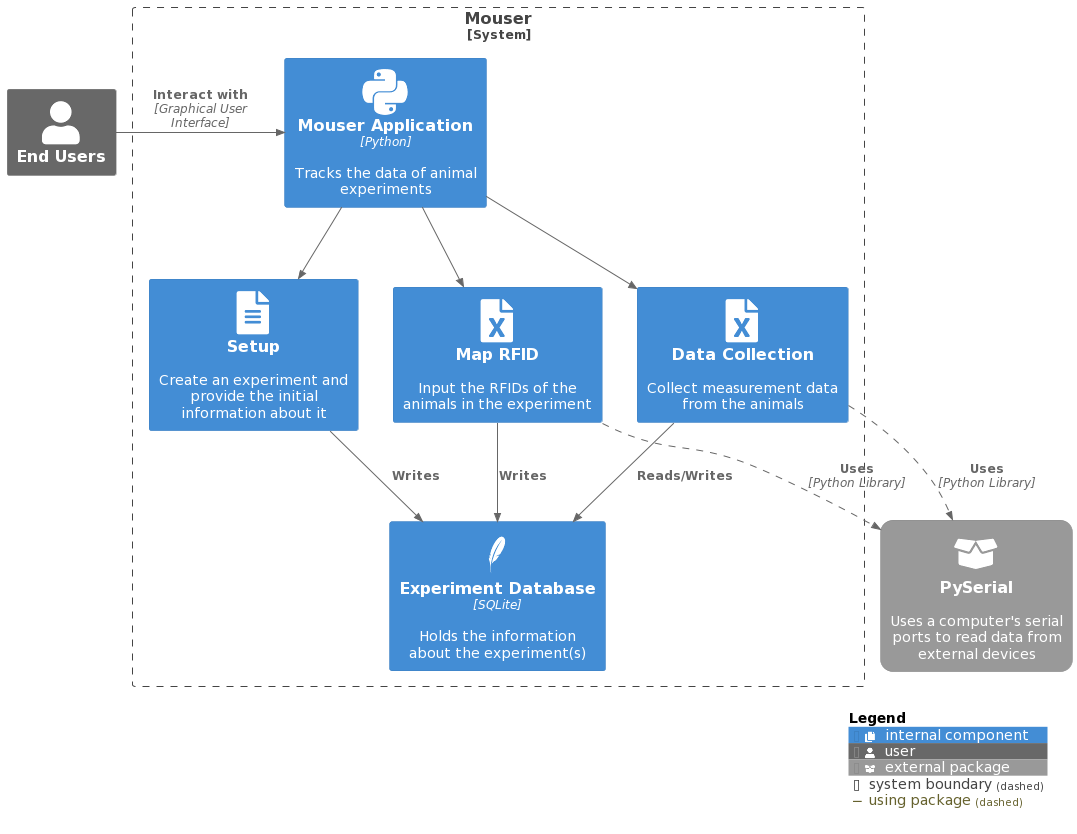

The diagram above was rendered by PlantUML. Its source (embedded in the PNG):
@startuml
!include https://raw.githubusercontent.com/plantuml-stdlib/C4-PlantUML/master/C4_Context.puml
!include https://raw.githubusercontent.com/plantuml-stdlib/C4-PlantUML/master/C4_Container.puml

!define DEVICONS https://raw.githubusercontent.com/tupadr3/plantuml-icon-font-sprites/master/devicons
!define DEVICONS2 https://raw.githubusercontent.com/tupadr3/plantuml-icon-font-sprites/master/devicons2
!define FONTAWESOME https://raw.githubusercontent.com/tupadr3/plantuml-icon-font-sprites/master/font-awesome-5
!include DEVICONS2/python.puml
!include DEVICONS/sqllite.puml
!include FONTAWESOME/file_excel.puml
!include FONTAWESOME/file_alt.puml
!include FONTAWESOME/file_word.puml
!include FONTAWESOME/copy.puml
!include FONTAWESOME/box_open.puml
!include FONTAWESOME/microchip.puml

UpdateElementStyle(external_system, $sprite="box_open", $legendText="external package", $shape=RoundedBoxShape())
UpdateElementStyle(external_person, $sprite="person", $legendText="user")
UpdateElementStyle(container, $legendText="internal component", $sprite="copy")

AddRelTag("uses", $lineStyle = DashedLine(), $legendText="using package\ndashed")

Person_Ext(users, "End Users")

System_Boundary(c1, "Mouser"){
   Container(MA, "Mouser Application", "Python", "Tracks the data of animal experiments", $sprite="python")
   Container(setup, "Setup", "", "Create an experiment and provide the initial information about it", $sprite="file_alt")
   Container(map, "Map RFID", "", "Input the RFIDs of the animals in the experiment", $sprite="file_excel")
   Container(data, "Data Collection", "", "Collect measurement data from the animals", $sprite="file_excel")
   Container(database, "Experiment Database", "SQLite", "Holds the information about the experiment(s)", $sprite="sqllite")
}
System_Ext(pyserial, "PySerial", "Uses a computer's serial ports to read data from external devices")

Rel_D(MA, setup, "")
Rel_D(MA, data, "")
Rel_D(MA, map, "")
Rel_D(setup, database, "Writes")
Rel_D(map, database, "Writes")
Rel_D(data, database, "Reads/Writes")
Rel(data, pyserial, "Uses", "Python Library", $tags="uses")
Rel(map, pyserial, "Uses", "Python Library", $tags="uses")
Rel_R(users, MA, "Interact with", "Graphical User Interface")

SHOW_LEGEND()
@enduml